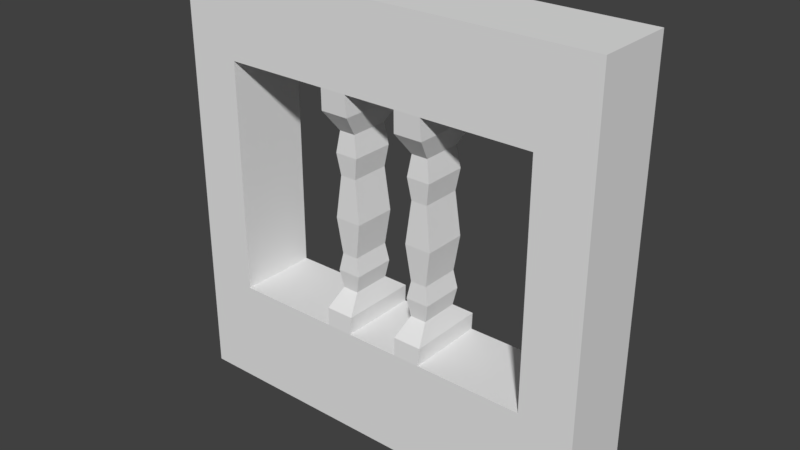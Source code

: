 # Source: SM_VentanaPrimerPisoFina_4x0_75x5.blend  (saved by Blender 2.78.0; exported with 4.5.12 LTS)
import bpy
from mathutils import Matrix  # noqa: F401  (used for matrix-valued properties, if any)

bpy.ops.wm.read_factory_settings(use_empty=True)
scene = bpy.context.scene
scene.name = 'Scene'

# ---- collections
col_collection_1 = bpy.data.collections.new('Collection 1'); scene.collection.children.link(col_collection_1)

# ---- world
world_world = bpy.data.worlds.new('World'); scene.world = world_world
world_world.color = (0.05088, 0.05088, 0.05088)
world_world.use_sun_shadow = False
world_world.sun_shadow_jitter_overblur = 0.0
world_world.cycles.sampling_method = 'MANUAL'

# ---- meshes
me_sm_ventanaprimerpisofina_4x0_75x5 = bpy.data.meshes.new('SM_VentanaPrimerPisoFina 4x0,75x5')
me_sm_ventanaprimerpisofina_4x0_75x5.from_pydata([(0.0, 0.75, 0.0), (2.0, 0.75, 0.0), (0.0, 0.75, 4.0), (2.0, 0.75, 4.0), (0.0, 0.0, 0.0), (2.0, 0.0, 0.0), (0.0, 0.0, 4.0), (2.0, 0.0, 4.0), (1.0, 0.75, 0.0), (1.0, 0.75, 4.0), (0.0, 0.75, 2.0), (1.0, 0.0, 0.0), (1.0, 0.0, 4.0), (0.0, 0.0, 2.0), (1.5, 0.75, 0.0), (1.5, 0.75, 4.0), (0.0, 0.75, 1.0), (1.5, 0.0, 0.0), (1.5, 0.0, 4.0), (0.0, 0.0, 1.0), (0.0, 0.3551, 4.0), (0.5, 0.75, 0.0), (0.5, 0.75, 4.0), (2.0, 0.75, 1.0), (0.0, 0.75, 3.2), (0.5, 0.0, 0.0), (0.5, 0.0, 4.0), (0.0, 0.0, 3.2), (2.0, 0.3551, 4.0), (0.0, 0.3551, 0.0), (0.0, 0.3551, 2.0), (1.0, 0.3551, 0.0), (1.75, 0.0, 0.0), (1.0, 0.3551, 4.0), (1.0, 0.0, 3.2), (1.0, 0.0, 1.0), (0.5, 0.0, 2.0), (1.5, 0.1417, 2.0), (1.5, 0.5452, 2.0), (0.5, 0.75, 2.0), (1.0, 0.75, 1.0), (1.0, 0.75, 3.2), (0.5, 0.75, 3.2), (0.5, 0.75, 1.0), (1.5, 0.75, 1.0), (1.5, 0.0, 1.0), (0.5, 0.0, 1.0), (0.5, 0.0, 3.2), (0.5, 0.3551, 4.0), (1.0, 0.3551, 3.2), (1.5, 0.3551, 4.0), (1.5, 0.3551, 3.2), (1.5, 0.3551, 2.0), (1.5, 0.3551, 1.0), (0.5, 0.3551, 0.0), (1.0, 0.3551, 1.0), (0.5, 0.3551, 1.0), (0.5, 0.3551, 2.0), (0.0, 0.3551, 3.2), (0.0, 0.3551, 1.0), (1.5, 0.3551, 0.0), (1.75, 0.75, 4.0), (0.5, 0.3551, 3.2), (1.5, 0.0, 3.2), (1.5, 0.75, 3.2), (4.0, 0.75, 0.0), (4.0, 0.75, 4.0), (4.0, 0.0, 0.0), (4.0, 0.0, 4.0), (3.0, 0.75, 0.0), (3.0, 0.75, 4.0), (4.0, 0.75, 2.0), (3.0, 0.0, 0.0), (3.0, 0.0, 4.0), (4.0, 0.0, 2.0), (3.5, 0.75, 0.0), (3.5, 0.75, 4.0), (4.0, 0.75, 3.2), (3.5, 0.0, 0.0), (3.5, 0.0, 4.0), (4.0, 0.0, 3.2), (2.0, 0.0, 1.0), (4.0, 0.3551, 0.0), (2.5, 0.75, 0.0), (2.5, 0.75, 4.0), (4.0, 0.75, 1.0), (2.0, 0.75, 3.2), (2.5, 0.0, 0.0), (2.5, 0.0, 4.0), (4.0, 0.0, 1.0), (2.0, 0.0, 3.2), (4.0, 0.3551, 4.0), (2.0, 0.3551, 0.0), (3.0, 0.3551, 0.0), (4.0, 0.3551, 2.0), (3.0, 0.3551, 4.0), (3.0, 0.0, 3.2), (3.0, 0.0, 1.0), (2.5, 0.1417, 2.0), (3.5, 0.0, 2.0), (3.5, 0.75, 2.0), (2.5, 0.5452, 2.0), (3.0, 0.75, 1.0), (3.0, 0.75, 3.2), (2.5, 0.75, 3.2), (2.5, 0.75, 1.0), (3.5, 0.75, 1.0), (3.5, 0.0, 1.0), (2.5, 0.0, 1.0), (2.5, 0.0, 3.2), (2.5, 0.3551, 4.0), (3.0, 0.3551, 3.2), (3.5, 0.3551, 4.0), (3.5, 0.3551, 3.2), (4.0, 0.3551, 1.0), (3.5, 0.3551, 2.0), (3.5, 0.3551, 1.0), (2.5, 0.3551, 0.0), (3.0, 0.3551, 1.0), (2.5, 0.3551, 1.0), (2.5, 0.3551, 2.0), (1.75, 0.75, 0.0), (3.5, 0.3551, 0.0), (4.0, 0.3551, 3.2), (2.5, 0.3551, 3.2), (3.5, 0.0, 3.2), (3.5, 0.75, 3.2), (1.75, 0.0, 4.0), (1.75, 0.75, 1.0), (1.75, 0.3551, 4.0), (1.75, 0.5452, 2.0), (1.75, 0.1417, 2.0), (1.75, 0.0, 1.0), (1.75, 0.3551, 0.0), (1.75, 0.0, 3.2), (1.75, 0.75, 3.2), (2.25, 0.1417, 2.0), (2.25, 0.3551, 0.0), (2.25, 0.5452, 2.0), (2.25, 0.75, 3.2), (2.25, 0.0, 1.0), (2.25, 0.0, 3.2), (2.25, 0.75, 0.0), (2.25, 0.75, 4.0), (2.25, 0.0, 0.0), (2.25, 0.0, 4.0), (2.25, 0.75, 1.0), (2.25, 0.3551, 4.0), (2.25, 0.3551, 2.0), (2.25, 0.3551, 1.0), (2.0, 0.3551, 1.0), (1.75, 0.3551, 1.0), (2.25, 0.3551, 3.2), (2.0, 0.3551, 3.2), (1.75, 0.3551, 3.2), (1.75, 0.3551, 2.0), (2.452, 0.5286, 2.8), (2.452, 0.5286, 2.4), (2.452, 0.1583, 2.4), (2.452, 0.1583, 2.8), (2.452, 0.3551, 2.8), (2.452, 0.3551, 2.4), (2.298, 0.1583, 2.4), (2.298, 0.1583, 2.8), (2.298, 0.5286, 2.8), (2.298, 0.5286, 2.4), (2.298, 0.3551, 2.4), (2.298, 0.3551, 2.8), (1.548, 0.3551, 2.4), (1.548, 0.3551, 2.8), (1.548, 0.1583, 2.4), (1.548, 0.1583, 2.8), (1.548, 0.5286, 2.8), (1.548, 0.5286, 2.4), (1.702, 0.5286, 2.8), (1.702, 0.5286, 2.4), (1.702, 0.1583, 2.4), (1.702, 0.1583, 2.8), (1.702, 0.3551, 2.8), (1.702, 0.3551, 2.4), (1.548, 0.5286, 1.667), (1.548, 0.5286, 1.333), (1.548, 0.1583, 1.333), (1.548, 0.1583, 1.667), (1.548, 0.3592, 1.333), (1.548, 0.3551, 1.667), (1.702, 0.5286, 1.667), (1.702, 0.5286, 1.333), (1.702, 0.1583, 1.333), (1.702, 0.1583, 1.667), (1.702, 0.3551, 1.667), (1.702, 0.3592, 1.333), (2.452, 0.5286, 1.667), (2.452, 0.5286, 1.333), (2.452, 0.1583, 1.333), (2.452, 0.1583, 1.667), (2.452, 0.3551, 1.667), (2.452, 0.3592, 1.333), (2.298, 0.1583, 1.333), (2.298, 0.1583, 1.667), (2.298, 0.5286, 1.667), (2.298, 0.5286, 1.333), (2.298, 0.3592, 1.333), (2.298, 0.3551, 1.667), (2.484, 0.5467, 2.6), (2.484, 0.1403, 2.6), (2.484, 0.3551, 2.6), (2.266, 0.1403, 2.6), (2.266, 0.5467, 2.6), (2.266, 0.3551, 2.6), (1.516, 0.3551, 2.6), (1.516, 0.1403, 2.6), (1.516, 0.5467, 2.6), (1.734, 0.5467, 2.6), (1.734, 0.1403, 2.6), (1.734, 0.3551, 2.6), (1.516, 0.5467, 1.5), (1.516, 0.1403, 1.5), (1.516, 0.3551, 1.5), (1.734, 0.5467, 1.5), (1.734, 0.1403, 1.5), (1.734, 0.3551, 1.5), (2.484, 0.5467, 1.5), (2.484, 0.1403, 1.5), (2.484, 0.3551, 1.5), (2.266, 0.1403, 1.5), (2.266, 0.5467, 1.5), (2.266, 0.3551, 1.5), (2.508, 0.01065, 3.0), (2.242, 0.01065, 3.0), (2.242, 0.3551, 3.0), (2.508, 0.7459, 3.0), (2.508, 0.3551, 3.0), (2.242, 0.7459, 3.0), (2.508, 0.7459, 1.167), (2.508, 0.3551, 1.167), (2.242, 0.7459, 1.167), (2.508, 0.01065, 1.167), (2.242, 0.01065, 1.167), (2.242, 0.3551, 1.167), (1.492, 0.7459, 1.167), (1.758, 0.7459, 1.167), (1.758, 0.3551, 1.167), (1.492, 0.01065, 1.167), (1.492, 0.3551, 1.167), (1.758, 0.01065, 1.167), (1.492, 0.3551, 3.0), (1.492, 0.01065, 3.0), (1.758, 0.01065, 3.0), (1.492, 0.7459, 3.0), (1.758, 0.7459, 3.0), (1.758, 0.3551, 3.0)], [(42, 126), (43, 106)], [(135, 61, 3, 86), (134, 90, 7, 127), (48, 20, 6, 26), (180, 38, 130, 186), (133, 92, 5, 32), (59, 29, 4, 19), (58, 30, 13, 27), (54, 31, 11, 25), (14, 44, 128, 121), (50, 33, 12, 18), (47, 34, 12, 26), (42, 22, 9, 41), (10, 24, 42, 39), (24, 2, 22, 42), (21, 43, 40, 8), (0, 16, 43, 21), (16, 10, 39, 43), (121, 128, 23, 1), (8, 40, 44, 14), (11, 17, 45, 35), (32, 5, 81, 132), (19, 46, 36, 13), (4, 25, 46, 19), (25, 11, 35, 46), (27, 47, 26, 6), (13, 36, 47, 27), (9, 22, 48, 33), (22, 2, 20, 48), (61, 15, 50, 129), (15, 9, 33, 50), (129, 50, 18, 127), (17, 32, 132, 45), (3, 61, 129, 28), (28, 129, 127, 7), (14, 121, 133, 60), (247, 248, 134, 63), (8, 14, 60, 31), (121, 1, 92, 133), (0, 21, 54, 29), (21, 8, 31, 54), (29, 54, 25, 4), (10, 16, 59, 30), (16, 0, 29, 59), (2, 24, 58, 20), (24, 10, 30, 58), (20, 58, 27, 6), (30, 59, 19, 13), (42, 62, 57, 39), (39, 57, 56, 43), (31, 60, 17, 11), (43, 56, 55, 40), (40, 55, 53, 44), (249, 64, 135, 250), (180, 185, 52, 38), (249, 246, 51, 64), (33, 48, 26, 12), (64, 51, 49, 41), (41, 49, 62, 42), (34, 63, 18, 12), (41, 9, 15, 64), (62, 47, 36, 57), (57, 36, 46, 56), (56, 46, 35, 55), (55, 35, 45, 53), (185, 183, 37, 52), (246, 247, 63, 51), (51, 63, 34, 49), (49, 34, 47, 62), (126, 76, 66, 77), (125, 80, 68, 79), (147, 28, 7, 145), (123, 91, 68, 80), (122, 82, 67, 78), (117, 93, 72, 87), (114, 94, 74, 89), (112, 95, 73, 79), (109, 96, 73, 88), (107, 89, 74, 99), (106, 100, 71, 85), (104, 84, 70, 103), (233, 139, 104, 231), (139, 143, 84, 104), (83, 105, 102, 69), (142, 146, 105, 83), (200, 138, 101, 192), (75, 106, 85, 65), (69, 102, 106, 75), (72, 78, 107, 97), (78, 67, 89, 107), (199, 195, 98, 136), (144, 87, 108, 140), (87, 72, 97, 108), (141, 109, 88, 145), (229, 228, 109, 141), (70, 84, 110, 95), (143, 3, 28, 147), (66, 76, 112, 91), (76, 70, 95, 112), (91, 112, 79, 68), (71, 77, 123, 94), (77, 66, 91, 123), (65, 85, 114, 82), (85, 71, 94, 114), (82, 114, 89, 67), (69, 75, 122, 93), (75, 65, 82, 122), (142, 83, 117, 137), (83, 69, 93, 117), (137, 117, 87, 144), (157, 161, 120, 101), (234, 235, 119, 105), (93, 122, 78, 72), (105, 119, 118, 102), (102, 118, 116, 106), (94, 123, 80, 74), (106, 116, 115, 100), (100, 115, 113, 126), (95, 110, 88, 73), (126, 113, 111, 103), (103, 111, 124, 104), (96, 125, 79, 73), (99, 74, 80, 125), (100, 126, 77, 71), (103, 70, 76, 126), (161, 158, 98, 120), (235, 237, 108, 119), (119, 108, 97, 118), (118, 97, 107, 116), (116, 107, 99, 115), (115, 99, 125, 113), (113, 125, 96, 111), (111, 96, 109, 124), (183, 189, 131, 37), (60, 133, 32, 17), (63, 134, 127, 18), (64, 15, 61, 135), (92, 137, 144, 5), (1, 142, 137, 92), (84, 143, 147, 110), (90, 141, 145, 7), (5, 144, 140, 81), (239, 149, 140, 238), (149, 146, 23, 150), (1, 23, 146, 142), (86, 3, 143, 139), (151, 132, 81, 150), (110, 147, 145, 88), (230, 229, 141, 152), (152, 153, 86, 139), (154, 153, 90, 134), (179, 176, 131, 155), (242, 245, 132, 151), (241, 242, 151, 128), (175, 179, 155, 130), (135, 86, 153, 154), (141, 90, 153, 152), (233, 230, 152, 139), (128, 151, 150, 23), (140, 149, 150, 81), (236, 146, 149, 239), (138, 148, 166, 165), (208, 209, 167, 164), (148, 136, 162, 166), (209, 207, 163, 167), (232, 228, 159, 160), (206, 205, 158, 161), (231, 232, 160, 156), (204, 206, 161, 157), (136, 98, 158, 162), (207, 205, 159, 163), (138, 165, 157, 101), (208, 164, 156, 204), (250, 251, 178, 174), (213, 215, 179, 175), (251, 248, 177, 178), (215, 214, 176, 179), (52, 37, 170, 168), (210, 211, 171, 169), (38, 52, 168, 173), (212, 210, 169, 172), (38, 173, 175, 130), (212, 172, 174, 213), (37, 131, 176, 170), (211, 214, 177, 171), (130, 155, 190, 186), (219, 221, 191, 187), (155, 131, 189, 190), (221, 220, 188, 191), (243, 245, 188, 182), (217, 220, 189, 183), (244, 243, 182, 184), (218, 217, 183, 185), (240, 244, 184, 181), (216, 218, 185, 180), (240, 181, 187, 241), (216, 180, 186, 219), (138, 200, 203, 148), (226, 201, 202, 227), (148, 203, 199, 136), (227, 202, 198, 225), (120, 98, 195, 196), (224, 223, 194, 197), (101, 120, 196, 192), (222, 224, 197, 193), (238, 237, 194, 198), (225, 223, 195, 199), (236, 201, 193, 234), (226, 200, 192, 222), (165, 208, 204, 157), (162, 158, 205, 207), (156, 160, 206, 204), (160, 159, 205, 206), (166, 162, 207, 209), (165, 166, 209, 208), (170, 176, 214, 211), (173, 212, 213, 175), (173, 168, 210, 212), (168, 170, 211, 210), (178, 177, 214, 215), (174, 178, 215, 213), (181, 216, 219, 187), (181, 184, 218, 216), (184, 182, 217, 218), (182, 188, 220, 217), (190, 189, 220, 221), (186, 190, 221, 219), (201, 226, 222, 193), (198, 194, 223, 225), (192, 196, 224, 222), (196, 195, 223, 224), (203, 227, 225, 199), (200, 226, 227, 203), (104, 124, 232, 231), (124, 109, 228, 232), (164, 167, 230, 233), (167, 163, 229, 230), (163, 159, 228, 229), (164, 233, 231, 156), (146, 236, 234, 105), (140, 108, 237, 238), (201, 236, 239, 202), (202, 239, 238, 198), (197, 194, 237, 235), (193, 197, 235, 234), (44, 240, 241, 128), (44, 53, 244, 240), (53, 45, 243, 244), (45, 132, 245, 243), (187, 191, 242, 241), (191, 188, 245, 242), (154, 134, 248, 251), (135, 154, 251, 250), (169, 171, 247, 246), (172, 169, 246, 249), (172, 249, 250, 174), (171, 177, 248, 247)])
me_sm_ventanaprimerpisofina_4x0_75x5.use_remesh_preserve_volume = False
me_sm_ventanaprimerpisofina_4x0_75x5.use_remesh_preserve_attributes = False
me_sm_ventanaprimerpisofina_4x0_75x5.use_mirror_vertex_groups = False
me_sm_ventanaprimerpisofina_4x0_75x5.update()

# ---- objects
ob_sm_ventanaprimerpisofina_4x0_75x5 = bpy.data.objects.new('SM_VentanaPrimerPisoFina 4x0,75x5', me_sm_ventanaprimerpisofina_4x0_75x5)

# ---- transforms, parenting, visibility, modifiers, constraints
ob_sm_ventanaprimerpisofina_4x0_75x5.location = (0.0, 0.0, 0.0)
ob_sm_ventanaprimerpisofina_4x0_75x5.lineart.crease_threshold = 0.0

# ---- collection membership
col_collection_1.objects.link(ob_sm_ventanaprimerpisofina_4x0_75x5)

# ---- scene / render settings (as saved in the file)
scene.frame_start = 1; scene.frame_end = 250; scene.frame_set(1)
scene.render.engine = 'CYCLES'
scene.render.resolution_percentage = 50
scene.render.dither_intensity = 0.0
scene.render.use_persistent_data = True
scene.cycles.shading_system = True
scene.cycles.use_denoising = False
scene.cycles.samples = 128
scene.cycles.sampling_pattern = 'TABULATED_SOBOL'
scene.cycles.light_sampling_threshold = 0.0
scene.cycles.use_adaptive_sampling = False
scene.cycles.use_light_tree = False
scene.cycles.blur_glossy = 0.0
scene.cycles.sample_clamp_indirect = 0.0
scene.view_settings.view_transform = 'Standard'
bpy.context.view_layer.update()

# ---- added for rendering (the .blend has no active camera and no usable light): camera, sun
cam_auto = bpy.data.cameras.new('AutoCamera')
cam_auto.lens = 50.0
cam_auto.sensor_width = 36.0
cam_auto.clip_end = 1000.0
ob_auto_camera = bpy.data.objects.new('AutoCamera', cam_auto)
scene.collection.objects.link(ob_auto_camera)
ob_auto_camera.location = (7.27966, -5.96059, 6.22373)
ob_auto_camera.rotation_euler = (1.09748, -7.21219e-08, 0.694738)
scene.camera = ob_auto_camera
light_auto_sun = bpy.data.lights.new('AutoSun', 'SUN')
light_auto_sun.energy = 3.0
light_auto_sun.angle = 0.0523599
ob_auto_sun = bpy.data.objects.new('AutoSun', light_auto_sun)
scene.collection.objects.link(ob_auto_sun)
ob_auto_sun.rotation_euler = (0.872665, 0.174533, 0.523599)
bpy.context.view_layer.update()
